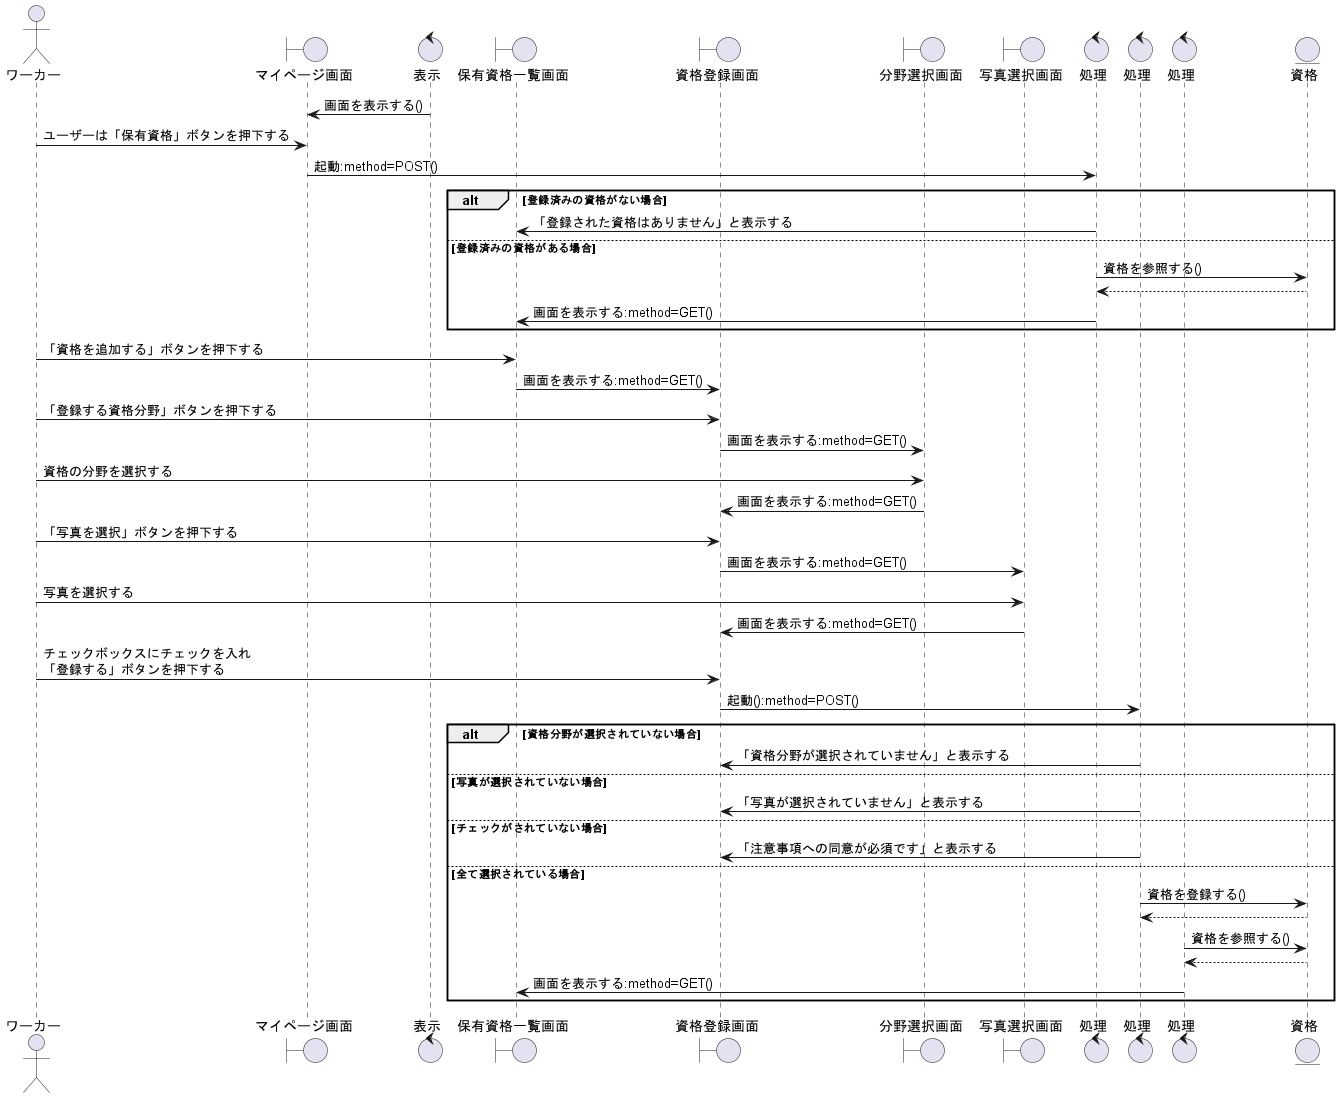

The diagram above was rendered by PlantUML. Its source (embedded in the PNG):
@startuml 保有資格を追加する

actor ワーカー as wo1

boundary マイページ画面 as bo1
control 表示 as co1
boundary 保有資格一覧画面 as bo2
boundary 資格登録画面 as bo3
boundary 分野選択画面 as bo4
boundary 写真選択画面 as bo5

control 処理 as co2
control 処理 as co3
control 処理 as co4

entity 資格 as en1

co1 -> bo1:画面を表示する()
wo1 -> bo1:ユーザーは「保有資格」ボタンを押下する
bo1 -> co2:起動:method=POST()

alt 登録済みの資格がない場合
    co2 -> bo2:「登録された資格はありません」と表示する

else 登録済みの資格がある場合
    co2 -> en1:資格を参照する()
    en1 --> co2
    co2 -> bo2:画面を表示する:method=GET()

end

wo1 -> bo2:「資格を追加する」ボタンを押下する
bo2 -> bo3:画面を表示する:method=GET()
wo1 -> bo3:「登録する資格分野」ボタンを押下する
bo3 -> bo4:画面を表示する:method=GET()
wo1 -> bo4:資格の分野を選択する
bo4 -> bo3:画面を表示する:method=GET()
wo1 -> bo3:「写真を選択」ボタンを押下する
bo3 -> bo5:画面を表示する:method=GET()
wo1 -> bo5:写真を選択する
bo5 -> bo3:画面を表示する:method=GET()

wo1 -> bo3:チェックボックスにチェックを入れ\n「登録する」ボタンを押下する
bo3 -> co3:起動():method=POST()
alt 資格分野が選択されていない場合
    co3 -> bo3:「資格分野が選択されていません」と表示する

else 写真が選択されていない場合
    co3 -> bo3:「写真が選択されていません」と表示する

else チェックがされていない場合
    co3 -> bo3:「注意事項への同意が必須です」と表示する

else 全て選択されている場合    
    co3 -> en1:資格を登録する()
    co3 <--en1 
    co4 -> en1:資格を参照する()
    en1 --> co4
    co4 -> bo2:画面を表示する:method=GET()

end

@enduml